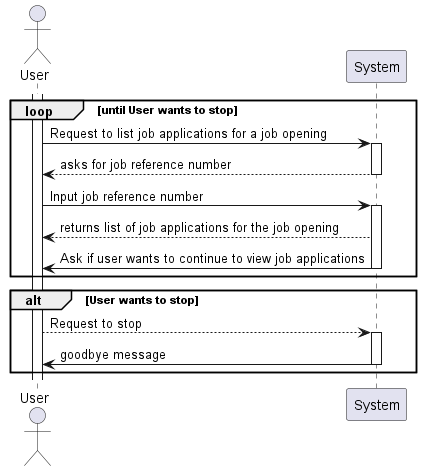

The diagram above was rendered by PlantUML. Its source (embedded in the PNG):
@startuml

actor User as U
participant "System" as S

activate U
loop until User wants to stop
    U -> S: Request to list job applications for a job opening
    activate S

    S --> U : asks for job reference number

    deactivate S
    U -> S: Input job reference number
    activate S
    
    S --> U : returns list of job applications for the job opening
    S -> U: Ask if user wants to continue to view job applications
    deactivate S
end
alt User wants to stop
    
   U --> S: Request to stop
   
   activate S
   
   S -> U: goodbye message
   deactivate S
end

@enduml